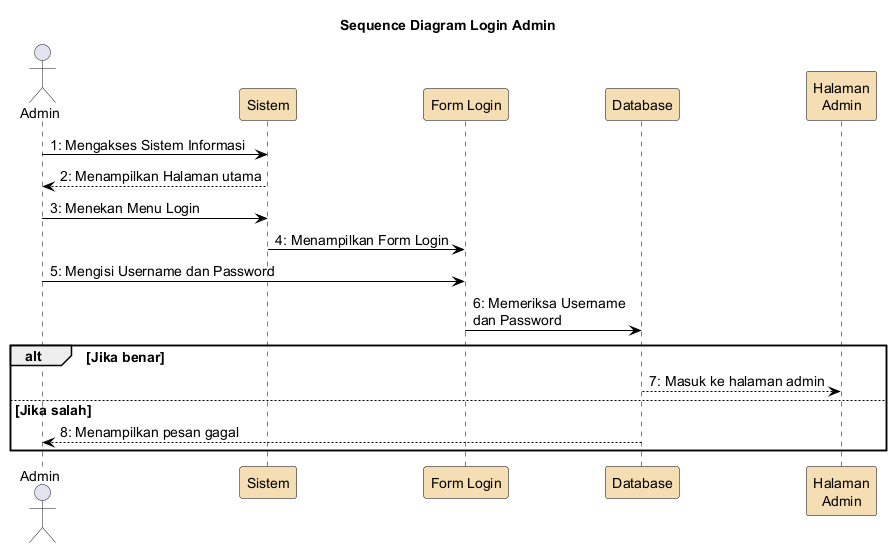

The diagram above was rendered by PlantUML. Its source (embedded in the PNG):
@startuml
skinparam backgroundColor White
skinparam ParticipantBorderColor Black
skinparam SequenceLifeLineBorderColor Black
skinparam ArrowColor Black
skinparam defaultFontSize 14
skinparam ParticipantBackgroundColor #F5DEB3

title Sequence Diagram Login Admin

actor Admin
participant "Sistem" as sistem
participant "Form Login" as form
participant "Database" as db
participant "Halaman\nAdmin" as dashboard

Admin -> sistem : 1: Mengakses Sistem Informasi
sistem --> Admin : 2: Menampilkan Halaman utama
Admin -> sistem : 3: Menekan Menu Login
sistem -> form : 4: Menampilkan Form Login
Admin -> form : 5: Mengisi Username dan Password
form -> db : 6: Memeriksa Username\ndan Password
alt Jika benar
  db --> dashboard : 7: Masuk ke halaman admin
else Jika salah
  db --> Admin : 8: Menampilkan pesan gagal
end

@enduml